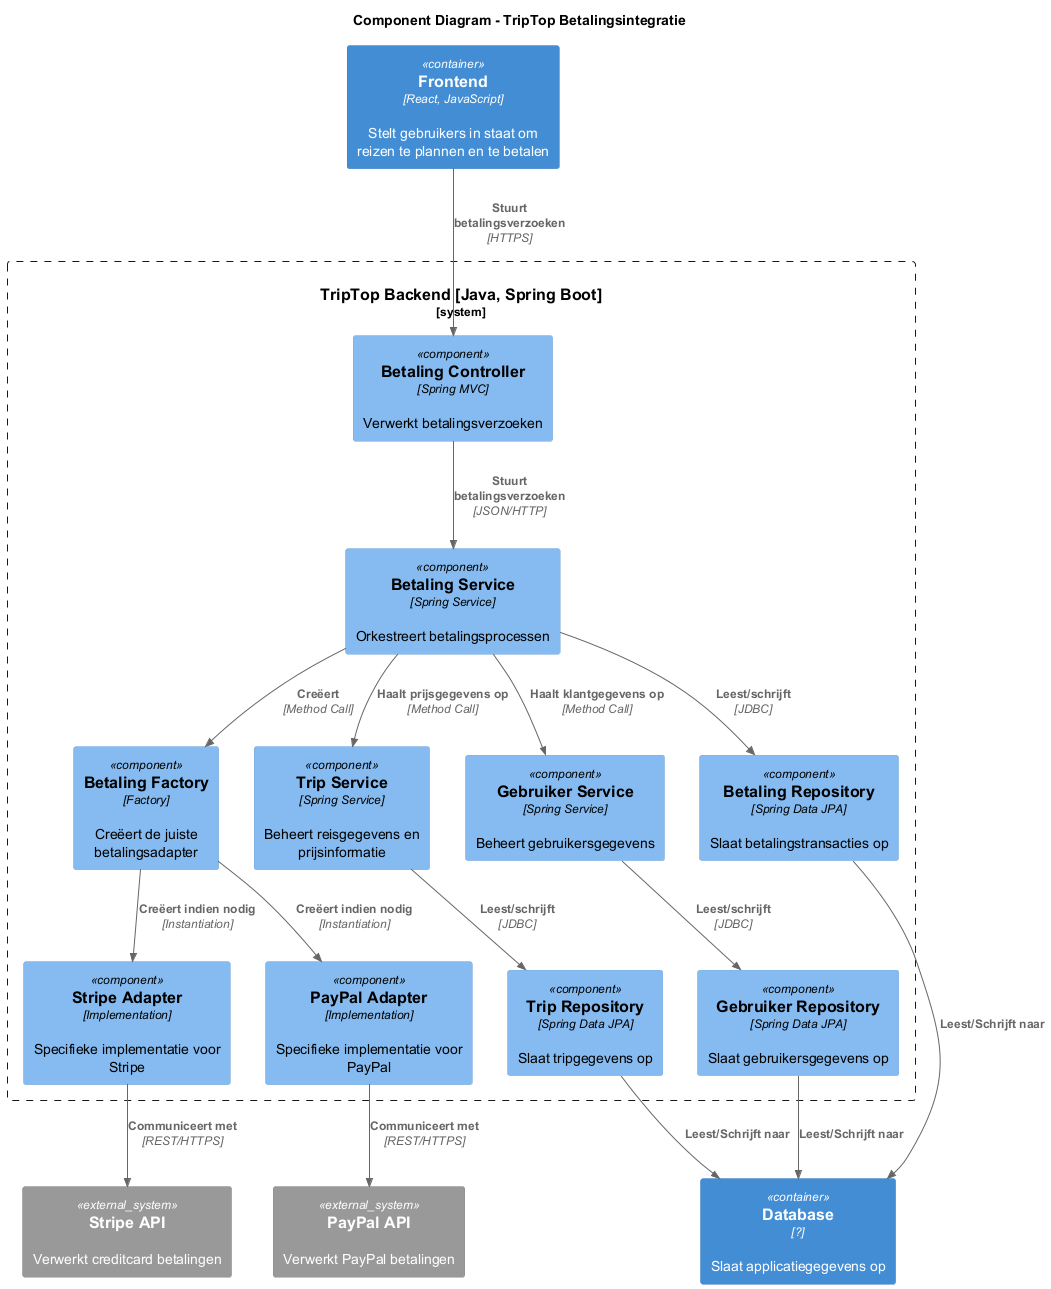

The diagram above was rendered by PlantUML. Its source (embedded in the PNG):
@startuml
!include https://raw.githubusercontent.com/plantuml-stdlib/C4-PlantUML/master/C4_Component.puml
title Component Diagram - TripTop Betalingsintegratie

Container(frontend, "Frontend", "React, JavaScript", "Stelt gebruikers in staat om reizen te plannen en te betalen")

System_Boundary(backendSystem, "TripTop Backend [Java, Spring Boot]") {
    Component(paymentController, "Betaling Controller", "Spring MVC", "Verwerkt betalingsverzoeken")
    
    Component(paymentService, "Betaling Service", "Spring Service", "Orkestreert betalingsprocessen")
    Component(tripService, "Trip Service", "Spring Service", "Beheert reisgegevens en prijsinformatie")
    Component(userService, "Gebruiker Service", "Spring Service", "Beheert gebruikersgegevens")
    
    Component(stripeAdapter, "Stripe Adapter", "Implementation", "Specifieke implementatie voor Stripe")
    Component(paypalAdapter, "PayPal Adapter", "Implementation", "Specifieke implementatie voor PayPal")
    
    Component(paymentFactory, "Betaling Factory", "Factory", "Creëert de juiste betalingsadapter")
    
    Component(tripRepository, "Trip Repository", "Spring Data JPA", "Slaat tripgegevens op")
    Component(userRepository, "Gebruiker Repository", "Spring Data JPA", "Slaat gebruikersgegevens op")
    Component(betalingRepository, "Betaling Repository", "Spring Data JPA", "Slaat betalingstransacties op")
    
    Rel(paymentController, paymentService, "Stuurt betalingsverzoeken", "JSON/HTTP")
    
    Rel(paymentService, paymentFactory, "Creëert", "Method Call")
    Rel(paymentFactory, stripeAdapter, "Creëert indien nodig", "Instantiation")
    Rel(paymentFactory, paypalAdapter, "Creëert indien nodig", "Instantiation")
    
    Rel(paymentService, tripService, "Haalt prijsgegevens op", "Method Call")
    Rel(paymentService, userService, "Haalt klantgegevens op", "Method Call")
    
    Rel(tripService, tripRepository, "Leest/schrijft", "JDBC")
    Rel(userService, userRepository, "Leest/schrijft", "JDBC")
    Rel(paymentService, betalingRepository, "Leest/schrijft", "JDBC")
}

System_Ext(stripe_api, "Stripe API", "Verwerkt creditcard betalingen")
System_Ext(paypal_api, "PayPal API", "Verwerkt PayPal betalingen")

Rel(stripeAdapter, stripe_api, "Communiceert met", "REST/HTTPS")
Rel(paypalAdapter, paypal_api, "Communiceert met", "REST/HTTPS")

Rel(frontend, paymentController, "Stuurt betalingsverzoeken", "HTTPS")

Container(database, "Database", "?", "Slaat applicatiegegevens op")

Rel(tripRepository, database, "Leest/Schrijft naar", "")
Rel(userRepository, database, "Leest/Schrijft naar", "")
Rel(betalingRepository, database, "Leest/Schrijft naar", "")

@enduml